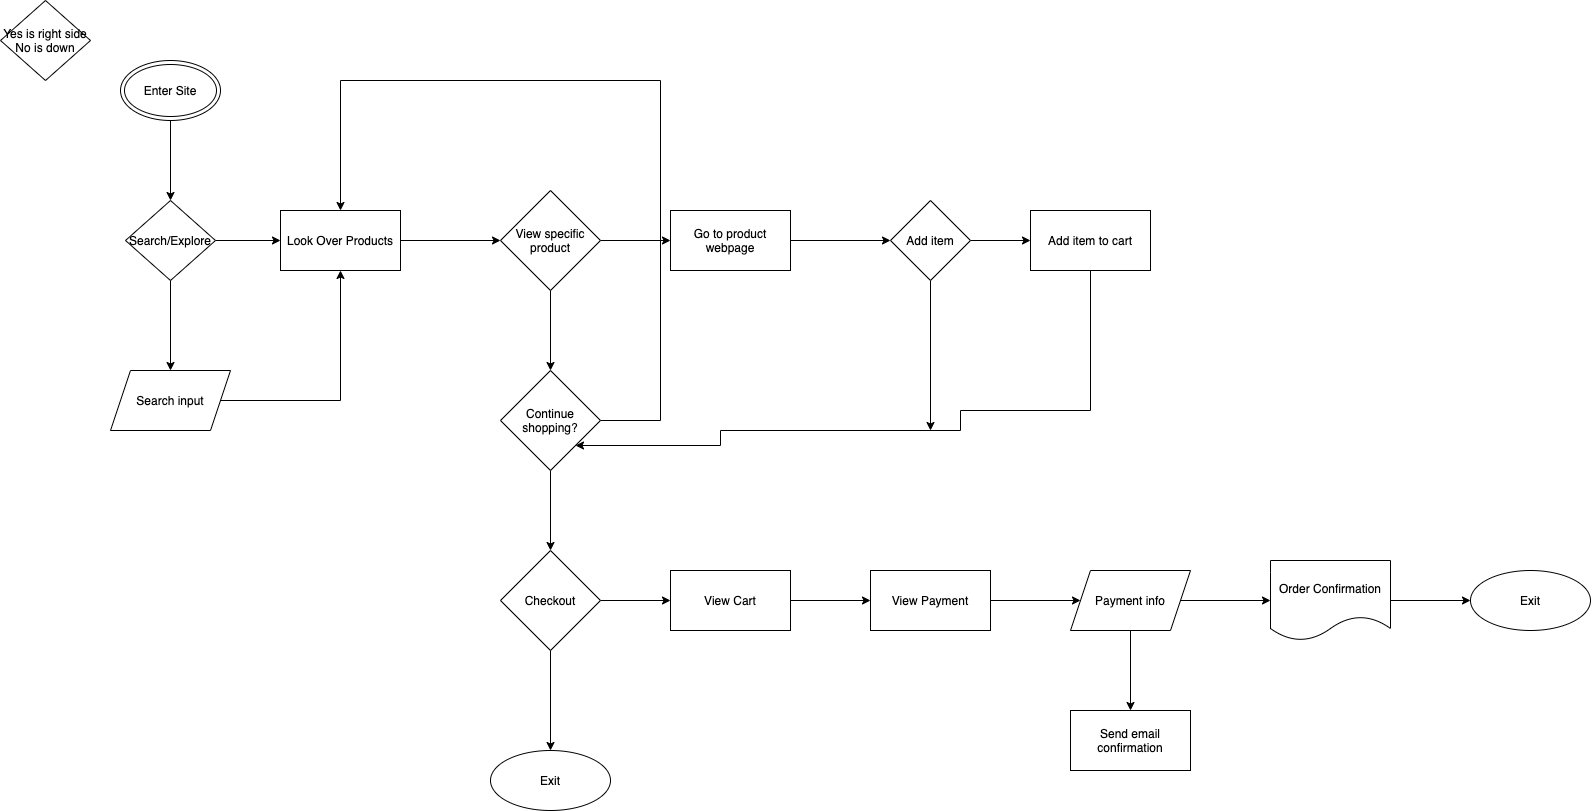

The diagram above was exported from draw.io. Its source (the exported page's mxGraphModel, read from the mxfile embedded in the PNG):
<mxGraphModel dx="1820" dy="1060" grid="1" gridSize="10" guides="1" tooltips="1" connect="1" arrows="1" fold="1" page="1" pageScale="1" pageWidth="850" pageHeight="1100" math="0" shadow="0">
  <root>
    <mxCell id="0" />
    <mxCell id="1" parent="0" />
    <mxCell id="4" value="" style="edgeStyle=orthogonalEdgeStyle;rounded=0;orthogonalLoop=1;jettySize=auto;html=1;" edge="1" parent="1" source="2" target="3">
      <mxGeometry relative="1" as="geometry" />
    </mxCell>
    <mxCell id="2" value="Enter Site" style="ellipse;shape=doubleEllipse;whiteSpace=wrap;html=1;" vertex="1" parent="1">
      <mxGeometry x="120" y="70" width="100" height="60" as="geometry" />
    </mxCell>
    <mxCell id="8" value="" style="edgeStyle=orthogonalEdgeStyle;rounded=0;orthogonalLoop=1;jettySize=auto;html=1;" edge="1" parent="1" source="3" target="7">
      <mxGeometry relative="1" as="geometry" />
    </mxCell>
    <mxCell id="10" value="" style="edgeStyle=orthogonalEdgeStyle;rounded=0;orthogonalLoop=1;jettySize=auto;html=1;" edge="1" parent="1" source="3" target="9">
      <mxGeometry relative="1" as="geometry" />
    </mxCell>
    <mxCell id="3" value="Search/Explore" style="rhombus;whiteSpace=wrap;html=1;align=center;" vertex="1" parent="1">
      <mxGeometry x="125" y="210" width="90" height="80" as="geometry" />
    </mxCell>
    <mxCell id="5" value="Yes is right side&lt;br&gt;No is down" style="rhombus;whiteSpace=wrap;html=1;align=center;" vertex="1" parent="1">
      <mxGeometry y="10" width="90" height="80" as="geometry" />
    </mxCell>
    <mxCell id="13" value="" style="edgeStyle=orthogonalEdgeStyle;rounded=0;orthogonalLoop=1;jettySize=auto;html=1;" edge="1" parent="1" source="7" target="12">
      <mxGeometry relative="1" as="geometry" />
    </mxCell>
    <mxCell id="7" value="Look Over Products" style="whiteSpace=wrap;html=1;" vertex="1" parent="1">
      <mxGeometry x="280" y="220" width="120" height="60" as="geometry" />
    </mxCell>
    <mxCell id="11" style="edgeStyle=orthogonalEdgeStyle;rounded=0;orthogonalLoop=1;jettySize=auto;html=1;entryX=0.5;entryY=1;entryDx=0;entryDy=0;" edge="1" parent="1" source="9" target="7">
      <mxGeometry relative="1" as="geometry" />
    </mxCell>
    <mxCell id="9" value="Search input" style="shape=parallelogram;perimeter=parallelogramPerimeter;whiteSpace=wrap;html=1;fixedSize=1;" vertex="1" parent="1">
      <mxGeometry x="110" y="380" width="120" height="60" as="geometry" />
    </mxCell>
    <mxCell id="15" value="" style="edgeStyle=orthogonalEdgeStyle;rounded=0;orthogonalLoop=1;jettySize=auto;html=1;" edge="1" parent="1" source="12" target="14">
      <mxGeometry relative="1" as="geometry" />
    </mxCell>
    <mxCell id="24" value="" style="edgeStyle=orthogonalEdgeStyle;rounded=0;orthogonalLoop=1;jettySize=auto;html=1;" edge="1" parent="1" source="12" target="23">
      <mxGeometry relative="1" as="geometry" />
    </mxCell>
    <mxCell id="12" value="View specific product" style="rhombus;whiteSpace=wrap;html=1;" vertex="1" parent="1">
      <mxGeometry x="500" y="200" width="100" height="100" as="geometry" />
    </mxCell>
    <mxCell id="16" style="edgeStyle=orthogonalEdgeStyle;rounded=0;orthogonalLoop=1;jettySize=auto;html=1;entryX=0.5;entryY=0;entryDx=0;entryDy=0;" edge="1" parent="1" source="14" target="7">
      <mxGeometry relative="1" as="geometry">
        <mxPoint x="500" y="110" as="targetPoint" />
        <Array as="points">
          <mxPoint x="660" y="430" />
          <mxPoint x="660" y="90" />
          <mxPoint x="340" y="90" />
        </Array>
      </mxGeometry>
    </mxCell>
    <mxCell id="34" value="" style="edgeStyle=orthogonalEdgeStyle;rounded=0;orthogonalLoop=1;jettySize=auto;html=1;" edge="1" parent="1" source="14" target="33">
      <mxGeometry relative="1" as="geometry" />
    </mxCell>
    <mxCell id="14" value="Continue shopping?&lt;br&gt;" style="rhombus;whiteSpace=wrap;html=1;" vertex="1" parent="1">
      <mxGeometry x="500" y="380" width="100" height="100" as="geometry" />
    </mxCell>
    <mxCell id="26" value="" style="edgeStyle=orthogonalEdgeStyle;rounded=0;orthogonalLoop=1;jettySize=auto;html=1;" edge="1" parent="1" source="23" target="25">
      <mxGeometry relative="1" as="geometry" />
    </mxCell>
    <mxCell id="23" value="Go to product webpage" style="whiteSpace=wrap;html=1;" vertex="1" parent="1">
      <mxGeometry x="670" y="220" width="120" height="60" as="geometry" />
    </mxCell>
    <mxCell id="28" value="" style="edgeStyle=orthogonalEdgeStyle;rounded=0;orthogonalLoop=1;jettySize=auto;html=1;" edge="1" parent="1" source="25" target="27">
      <mxGeometry relative="1" as="geometry" />
    </mxCell>
    <mxCell id="30" style="edgeStyle=orthogonalEdgeStyle;rounded=0;orthogonalLoop=1;jettySize=auto;html=1;" edge="1" parent="1" source="25">
      <mxGeometry relative="1" as="geometry">
        <mxPoint x="930" y="440" as="targetPoint" />
      </mxGeometry>
    </mxCell>
    <mxCell id="25" value="Add item" style="rhombus;whiteSpace=wrap;html=1;" vertex="1" parent="1">
      <mxGeometry x="890" y="210" width="80" height="80" as="geometry" />
    </mxCell>
    <mxCell id="29" style="edgeStyle=orthogonalEdgeStyle;rounded=0;orthogonalLoop=1;jettySize=auto;html=1;entryX=1;entryY=1;entryDx=0;entryDy=0;" edge="1" parent="1" source="27" target="14">
      <mxGeometry relative="1" as="geometry">
        <mxPoint x="1100" y="560" as="targetPoint" />
        <Array as="points">
          <mxPoint x="1090" y="420" />
          <mxPoint x="960" y="420" />
          <mxPoint x="960" y="440" />
          <mxPoint x="720" y="440" />
          <mxPoint x="720" y="455" />
        </Array>
      </mxGeometry>
    </mxCell>
    <mxCell id="27" value="Add item to cart" style="whiteSpace=wrap;html=1;" vertex="1" parent="1">
      <mxGeometry x="1030" y="220" width="120" height="60" as="geometry" />
    </mxCell>
    <mxCell id="36" value="" style="edgeStyle=orthogonalEdgeStyle;rounded=0;orthogonalLoop=1;jettySize=auto;html=1;" edge="1" parent="1" source="33" target="35">
      <mxGeometry relative="1" as="geometry" />
    </mxCell>
    <mxCell id="38" value="" style="edgeStyle=orthogonalEdgeStyle;rounded=0;orthogonalLoop=1;jettySize=auto;html=1;" edge="1" parent="1" source="33" target="37">
      <mxGeometry relative="1" as="geometry" />
    </mxCell>
    <mxCell id="33" value="Checkout" style="rhombus;whiteSpace=wrap;html=1;" vertex="1" parent="1">
      <mxGeometry x="500" y="560" width="100" height="100" as="geometry" />
    </mxCell>
    <mxCell id="35" value="Exit" style="ellipse;whiteSpace=wrap;html=1;" vertex="1" parent="1">
      <mxGeometry x="490" y="760" width="120" height="60" as="geometry" />
    </mxCell>
    <mxCell id="40" value="" style="edgeStyle=orthogonalEdgeStyle;rounded=0;orthogonalLoop=1;jettySize=auto;html=1;" edge="1" parent="1" source="37" target="39">
      <mxGeometry relative="1" as="geometry" />
    </mxCell>
    <mxCell id="37" value="View Cart" style="whiteSpace=wrap;html=1;" vertex="1" parent="1">
      <mxGeometry x="670" y="580" width="120" height="60" as="geometry" />
    </mxCell>
    <mxCell id="42" value="" style="edgeStyle=orthogonalEdgeStyle;rounded=0;orthogonalLoop=1;jettySize=auto;html=1;" edge="1" parent="1" source="39" target="41">
      <mxGeometry relative="1" as="geometry" />
    </mxCell>
    <mxCell id="39" value="View Payment" style="whiteSpace=wrap;html=1;" vertex="1" parent="1">
      <mxGeometry x="870" y="580" width="120" height="60" as="geometry" />
    </mxCell>
    <mxCell id="44" value="" style="edgeStyle=orthogonalEdgeStyle;rounded=0;orthogonalLoop=1;jettySize=auto;html=1;" edge="1" parent="1" source="41" target="43">
      <mxGeometry relative="1" as="geometry" />
    </mxCell>
    <mxCell id="46" value="" style="edgeStyle=orthogonalEdgeStyle;rounded=0;orthogonalLoop=1;jettySize=auto;html=1;" edge="1" parent="1" source="41" target="45">
      <mxGeometry relative="1" as="geometry" />
    </mxCell>
    <mxCell id="41" value="Payment info" style="shape=parallelogram;perimeter=parallelogramPerimeter;whiteSpace=wrap;html=1;fixedSize=1;" vertex="1" parent="1">
      <mxGeometry x="1070" y="580" width="120" height="60" as="geometry" />
    </mxCell>
    <mxCell id="43" value="Send email confirmation" style="whiteSpace=wrap;html=1;" vertex="1" parent="1">
      <mxGeometry x="1070" y="720" width="120" height="60" as="geometry" />
    </mxCell>
    <mxCell id="48" value="" style="edgeStyle=orthogonalEdgeStyle;rounded=0;orthogonalLoop=1;jettySize=auto;html=1;" edge="1" parent="1" source="45" target="47">
      <mxGeometry relative="1" as="geometry" />
    </mxCell>
    <mxCell id="45" value="Order Confirmation" style="shape=document;whiteSpace=wrap;html=1;boundedLbl=1;" vertex="1" parent="1">
      <mxGeometry x="1270" y="570" width="120" height="80" as="geometry" />
    </mxCell>
    <mxCell id="47" value="Exit" style="ellipse;whiteSpace=wrap;html=1;" vertex="1" parent="1">
      <mxGeometry x="1470" y="580" width="120" height="60" as="geometry" />
    </mxCell>
  </root>
</mxGraphModel>